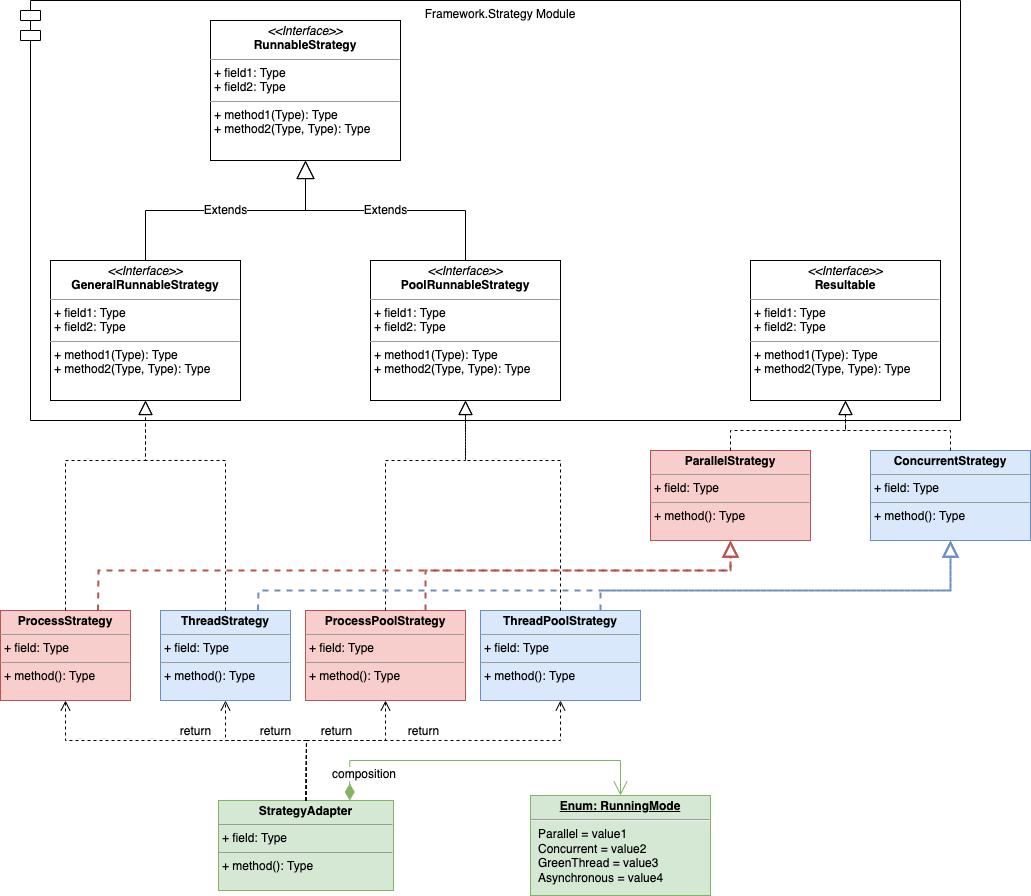

The diagram above was exported from draw.io. Its source (the exported page's mxGraphModel, read from the mxfile embedded in the PNG):
<mxGraphModel dx="1186" dy="706" grid="1" gridSize="10" guides="1" tooltips="1" connect="1" arrows="1" fold="1" page="1" pageScale="1" pageWidth="850" pageHeight="1100" math="0" shadow="0">
  <root>
    <mxCell id="_NA2mf5uBfRreIyTQOW5-0" />
    <mxCell id="_NA2mf5uBfRreIyTQOW5-1" parent="_NA2mf5uBfRreIyTQOW5-0" />
    <mxCell id="iIjKFgOvbaumi3MmpSfi-0" value="Framework.Strategy Module" style="shape=module;align=left;spacingLeft=20;align=center;verticalAlign=top;fontSize=12;" vertex="1" parent="_NA2mf5uBfRreIyTQOW5-1">
      <mxGeometry x="140" y="130" width="940" height="420" as="geometry" />
    </mxCell>
    <mxCell id="OlRL82hejOOjti6Bg-P6-0" value="&lt;p style=&quot;margin: 0px ; margin-top: 4px ; text-align: center&quot;&gt;&lt;i&gt;&amp;lt;&amp;lt;Interface&amp;gt;&amp;gt;&lt;/i&gt;&lt;br&gt;&lt;b&gt;RunnableStrategy&lt;/b&gt;&lt;/p&gt;&lt;hr size=&quot;1&quot;&gt;&lt;p style=&quot;margin: 0px ; margin-left: 4px&quot;&gt;+ field1: Type&lt;br&gt;+ field2: Type&lt;/p&gt;&lt;hr size=&quot;1&quot;&gt;&lt;p style=&quot;margin: 0px ; margin-left: 4px&quot;&gt;+ method1(Type): Type&lt;br&gt;+ method2(Type, Type): Type&lt;/p&gt;" style="verticalAlign=top;align=left;overflow=fill;fontSize=12;fontFamily=Helvetica;html=1;" vertex="1" parent="_NA2mf5uBfRreIyTQOW5-1">
      <mxGeometry x="330" y="150" width="190" height="140" as="geometry" />
    </mxCell>
    <mxCell id="OlRL82hejOOjti6Bg-P6-1" value="&lt;p style=&quot;margin: 0px ; margin-top: 4px ; text-align: center&quot;&gt;&lt;i&gt;&amp;lt;&amp;lt;Interface&amp;gt;&amp;gt;&lt;/i&gt;&lt;br&gt;&lt;b&gt;GeneralRunnableStrategy&lt;/b&gt;&lt;br&gt;&lt;/p&gt;&lt;hr size=&quot;1&quot;&gt;&lt;p style=&quot;margin: 0px ; margin-left: 4px&quot;&gt;+ field1: Type&lt;br&gt;+ field2: Type&lt;/p&gt;&lt;hr size=&quot;1&quot;&gt;&lt;p style=&quot;margin: 0px ; margin-left: 4px&quot;&gt;+ method1(Type): Type&lt;br&gt;+ method2(Type, Type): Type&lt;/p&gt;" style="verticalAlign=top;align=left;overflow=fill;fontSize=12;fontFamily=Helvetica;html=1;" vertex="1" parent="_NA2mf5uBfRreIyTQOW5-1">
      <mxGeometry x="170" y="390" width="190" height="140" as="geometry" />
    </mxCell>
    <mxCell id="OlRL82hejOOjti6Bg-P6-2" value="&lt;p style=&quot;margin: 0px ; margin-top: 4px ; text-align: center&quot;&gt;&lt;i&gt;&amp;lt;&amp;lt;Interface&amp;gt;&amp;gt;&lt;/i&gt;&lt;br&gt;&lt;b&gt;PoolRunnableStrategy&lt;/b&gt;&lt;br&gt;&lt;/p&gt;&lt;hr size=&quot;1&quot;&gt;&lt;p style=&quot;margin: 0px ; margin-left: 4px&quot;&gt;+ field1: Type&lt;br&gt;+ field2: Type&lt;/p&gt;&lt;hr size=&quot;1&quot;&gt;&lt;p style=&quot;margin: 0px ; margin-left: 4px&quot;&gt;+ method1(Type): Type&lt;br&gt;+ method2(Type, Type): Type&lt;/p&gt;" style="verticalAlign=top;align=left;overflow=fill;fontSize=12;fontFamily=Helvetica;html=1;" vertex="1" parent="_NA2mf5uBfRreIyTQOW5-1">
      <mxGeometry x="490" y="390" width="190" height="140" as="geometry" />
    </mxCell>
    <mxCell id="lYiZdZPHWxd9HZ6MjZ07-0" value="&lt;p style=&quot;margin: 0px ; margin-top: 4px ; text-align: center ; text-decoration: underline&quot;&gt;&lt;b&gt;Enum: RunningMode&lt;/b&gt;&lt;/p&gt;&lt;hr&gt;&lt;p style=&quot;margin: 0px ; margin-left: 8px&quot;&gt;Parallel = value1&lt;br&gt;Concurrent = value2&lt;br&gt;GreenThread = value3&lt;br&gt;&lt;/p&gt;&lt;p style=&quot;margin: 0px ; margin-left: 8px&quot;&gt;Asynchronous = value4&lt;br&gt;&lt;/p&gt;" style="verticalAlign=top;align=left;overflow=fill;fontSize=12;fontFamily=Helvetica;html=1;fillColor=#d5e8d4;strokeColor=#82b366;" vertex="1" parent="_NA2mf5uBfRreIyTQOW5-1">
      <mxGeometry x="650" y="925" width="180" height="100" as="geometry" />
    </mxCell>
    <mxCell id="8sUjlyO-bzkuJ9_6YrzA-3" value="&lt;p style=&quot;margin: 0px ; margin-top: 4px ; text-align: center&quot;&gt;&lt;b&gt;ProcessStrategy&lt;/b&gt;&lt;/p&gt;&lt;hr size=&quot;1&quot;&gt;&lt;p style=&quot;margin: 0px ; margin-left: 4px&quot;&gt;+ field: Type&lt;/p&gt;&lt;hr size=&quot;1&quot;&gt;&lt;p style=&quot;margin: 0px ; margin-left: 4px&quot;&gt;+ method(): Type&lt;/p&gt;" style="verticalAlign=top;align=left;overflow=fill;fontSize=12;fontFamily=Helvetica;html=1;fillColor=#f8cecc;strokeColor=#b85450;" vertex="1" parent="_NA2mf5uBfRreIyTQOW5-1">
      <mxGeometry x="120" y="740" width="130" height="90" as="geometry" />
    </mxCell>
    <mxCell id="8sUjlyO-bzkuJ9_6YrzA-4" value="&lt;p style=&quot;margin: 0px ; margin-top: 4px ; text-align: center&quot;&gt;&lt;b&gt;ProcessPoolStrategy&lt;/b&gt;&lt;/p&gt;&lt;hr size=&quot;1&quot;&gt;&lt;p style=&quot;margin: 0px ; margin-left: 4px&quot;&gt;+ field: Type&lt;/p&gt;&lt;hr size=&quot;1&quot;&gt;&lt;p style=&quot;margin: 0px ; margin-left: 4px&quot;&gt;+ method(): Type&lt;/p&gt;" style="verticalAlign=top;align=left;overflow=fill;fontSize=12;fontFamily=Helvetica;html=1;fillColor=#f8cecc;strokeColor=#b85450;" vertex="1" parent="_NA2mf5uBfRreIyTQOW5-1">
      <mxGeometry x="425" y="740" width="160" height="90" as="geometry" />
    </mxCell>
    <mxCell id="8sUjlyO-bzkuJ9_6YrzA-6" value="&lt;p style=&quot;margin: 0px ; margin-top: 4px ; text-align: center&quot;&gt;&lt;i&gt;&amp;lt;&amp;lt;Interface&amp;gt;&amp;gt;&lt;/i&gt;&lt;br&gt;&lt;b&gt;Resultable&lt;/b&gt;&lt;br&gt;&lt;/p&gt;&lt;hr size=&quot;1&quot;&gt;&lt;p style=&quot;margin: 0px ; margin-left: 4px&quot;&gt;+ field1: Type&lt;br&gt;+ field2: Type&lt;/p&gt;&lt;hr size=&quot;1&quot;&gt;&lt;p style=&quot;margin: 0px ; margin-left: 4px&quot;&gt;+ method1(Type): Type&lt;br&gt;+ method2(Type, Type): Type&lt;/p&gt;" style="verticalAlign=top;align=left;overflow=fill;fontSize=12;fontFamily=Helvetica;html=1;" vertex="1" parent="_NA2mf5uBfRreIyTQOW5-1">
      <mxGeometry x="870" y="390" width="190" height="140" as="geometry" />
    </mxCell>
    <mxCell id="8sUjlyO-bzkuJ9_6YrzA-7" value="&lt;p style=&quot;margin: 0px ; margin-top: 4px ; text-align: center&quot;&gt;&lt;b&gt;ParallelStrategy&lt;/b&gt;&lt;/p&gt;&lt;hr size=&quot;1&quot;&gt;&lt;p style=&quot;margin: 0px ; margin-left: 4px&quot;&gt;+ field: Type&lt;/p&gt;&lt;hr size=&quot;1&quot;&gt;&lt;p style=&quot;margin: 0px ; margin-left: 4px&quot;&gt;+ method(): Type&lt;/p&gt;" style="verticalAlign=top;align=left;overflow=fill;fontSize=12;fontFamily=Helvetica;html=1;fillColor=#f8cecc;strokeColor=#b85450;" vertex="1" parent="_NA2mf5uBfRreIyTQOW5-1">
      <mxGeometry x="770" y="580" width="160" height="90" as="geometry" />
    </mxCell>
    <mxCell id="8sUjlyO-bzkuJ9_6YrzA-10" value="Extends" style="endArrow=block;endSize=16;endFill=0;html=1;rounded=0;fontSize=12;entryX=0.5;entryY=1;entryDx=0;entryDy=0;exitX=0.5;exitY=0;exitDx=0;exitDy=0;" edge="1" parent="_NA2mf5uBfRreIyTQOW5-1" source="OlRL82hejOOjti6Bg-P6-1" target="OlRL82hejOOjti6Bg-P6-0">
      <mxGeometry width="160" relative="1" as="geometry">
        <mxPoint x="480" y="440" as="sourcePoint" />
        <mxPoint x="640" y="440" as="targetPoint" />
        <Array as="points">
          <mxPoint x="265" y="340" />
          <mxPoint x="425" y="340" />
        </Array>
      </mxGeometry>
    </mxCell>
    <mxCell id="8sUjlyO-bzkuJ9_6YrzA-11" value="Extends" style="endArrow=block;endSize=16;endFill=0;html=1;rounded=0;fontSize=12;entryX=0.5;entryY=1;entryDx=0;entryDy=0;exitX=0.5;exitY=0;exitDx=0;exitDy=0;" edge="1" parent="_NA2mf5uBfRreIyTQOW5-1" source="OlRL82hejOOjti6Bg-P6-2" target="OlRL82hejOOjti6Bg-P6-0">
      <mxGeometry width="160" relative="1" as="geometry">
        <mxPoint x="275" y="400" as="sourcePoint" />
        <mxPoint x="435" y="300" as="targetPoint" />
        <Array as="points">
          <mxPoint x="585" y="340" />
          <mxPoint x="425" y="340" />
        </Array>
      </mxGeometry>
    </mxCell>
    <mxCell id="8sUjlyO-bzkuJ9_6YrzA-12" value="" style="endArrow=block;dashed=1;endFill=0;endSize=12;html=1;rounded=0;fontSize=12;entryX=0.5;entryY=1;entryDx=0;entryDy=0;exitX=0.5;exitY=0;exitDx=0;exitDy=0;" edge="1" parent="_NA2mf5uBfRreIyTQOW5-1" source="8sUjlyO-bzkuJ9_6YrzA-3" target="OlRL82hejOOjti6Bg-P6-1">
      <mxGeometry width="160" relative="1" as="geometry">
        <mxPoint x="265" y="600" as="sourcePoint" />
        <mxPoint x="640" y="540" as="targetPoint" />
        <Array as="points">
          <mxPoint x="185" y="590" />
          <mxPoint x="265" y="590" />
        </Array>
      </mxGeometry>
    </mxCell>
    <mxCell id="8sUjlyO-bzkuJ9_6YrzA-13" value="" style="endArrow=block;dashed=1;endFill=0;endSize=12;html=1;rounded=0;fontSize=12;entryX=0.5;entryY=1;entryDx=0;entryDy=0;exitX=0.5;exitY=0;exitDx=0;exitDy=0;" edge="1" parent="_NA2mf5uBfRreIyTQOW5-1" source="8sUjlyO-bzkuJ9_6YrzA-4" target="OlRL82hejOOjti6Bg-P6-2">
      <mxGeometry width="160" relative="1" as="geometry">
        <mxPoint x="585" y="600" as="sourcePoint" />
        <mxPoint x="275" y="540" as="targetPoint" />
        <Array as="points">
          <mxPoint x="505" y="590" />
          <mxPoint x="585" y="590" />
        </Array>
      </mxGeometry>
    </mxCell>
    <mxCell id="8sUjlyO-bzkuJ9_6YrzA-14" value="" style="endArrow=block;dashed=1;endFill=0;endSize=12;html=1;rounded=0;fontSize=12;entryX=0.5;entryY=1;entryDx=0;entryDy=0;exitX=0.5;exitY=0;exitDx=0;exitDy=0;" edge="1" parent="_NA2mf5uBfRreIyTQOW5-1" source="8sUjlyO-bzkuJ9_6YrzA-7" target="8sUjlyO-bzkuJ9_6YrzA-6">
      <mxGeometry width="160" relative="1" as="geometry">
        <mxPoint x="895" y="590" as="sourcePoint" />
        <mxPoint x="595" y="540" as="targetPoint" />
        <Array as="points">
          <mxPoint x="850" y="560" />
          <mxPoint x="965" y="560" />
        </Array>
      </mxGeometry>
    </mxCell>
    <mxCell id="8sUjlyO-bzkuJ9_6YrzA-15" value="&lt;p style=&quot;margin: 0px ; margin-top: 4px ; text-align: center&quot;&gt;&lt;b&gt;ThreadStrategy&lt;/b&gt;&lt;/p&gt;&lt;hr size=&quot;1&quot;&gt;&lt;p style=&quot;margin: 0px ; margin-left: 4px&quot;&gt;+ field: Type&lt;/p&gt;&lt;hr size=&quot;1&quot;&gt;&lt;p style=&quot;margin: 0px ; margin-left: 4px&quot;&gt;+ method(): Type&lt;/p&gt;" style="verticalAlign=top;align=left;overflow=fill;fontSize=12;fontFamily=Helvetica;html=1;fillColor=#dae8fc;strokeColor=#6c8ebf;" vertex="1" parent="_NA2mf5uBfRreIyTQOW5-1">
      <mxGeometry x="280" y="740" width="130" height="90" as="geometry" />
    </mxCell>
    <mxCell id="8sUjlyO-bzkuJ9_6YrzA-16" value="&lt;p style=&quot;margin: 0px ; margin-top: 4px ; text-align: center&quot;&gt;&lt;b&gt;ThreadPoolStrategy&lt;/b&gt;&lt;/p&gt;&lt;hr size=&quot;1&quot;&gt;&lt;p style=&quot;margin: 0px ; margin-left: 4px&quot;&gt;+ field: Type&lt;/p&gt;&lt;hr size=&quot;1&quot;&gt;&lt;p style=&quot;margin: 0px ; margin-left: 4px&quot;&gt;+ method(): Type&lt;/p&gt;" style="verticalAlign=top;align=left;overflow=fill;fontSize=12;fontFamily=Helvetica;html=1;fillColor=#dae8fc;strokeColor=#6c8ebf;" vertex="1" parent="_NA2mf5uBfRreIyTQOW5-1">
      <mxGeometry x="600" y="740" width="160" height="90" as="geometry" />
    </mxCell>
    <mxCell id="8sUjlyO-bzkuJ9_6YrzA-18" value="" style="endArrow=block;dashed=1;endFill=0;endSize=12;html=1;rounded=0;fontSize=12;entryX=0.5;entryY=1;entryDx=0;entryDy=0;exitX=0.5;exitY=0;exitDx=0;exitDy=0;" edge="1" parent="_NA2mf5uBfRreIyTQOW5-1" source="8sUjlyO-bzkuJ9_6YrzA-15" target="OlRL82hejOOjti6Bg-P6-1">
      <mxGeometry width="160" relative="1" as="geometry">
        <mxPoint x="195" y="660" as="sourcePoint" />
        <mxPoint x="275" y="540" as="targetPoint" />
        <Array as="points">
          <mxPoint x="345" y="590" />
          <mxPoint x="265" y="590" />
        </Array>
      </mxGeometry>
    </mxCell>
    <mxCell id="8sUjlyO-bzkuJ9_6YrzA-19" value="" style="endArrow=block;dashed=1;endFill=0;endSize=12;html=1;rounded=0;fontSize=12;entryX=0.5;entryY=1;entryDx=0;entryDy=0;exitX=0.5;exitY=0;exitDx=0;exitDy=0;" edge="1" parent="_NA2mf5uBfRreIyTQOW5-1" source="8sUjlyO-bzkuJ9_6YrzA-16" target="OlRL82hejOOjti6Bg-P6-2">
      <mxGeometry width="160" relative="1" as="geometry">
        <mxPoint x="515" y="660" as="sourcePoint" />
        <mxPoint x="595" y="540" as="targetPoint" />
        <Array as="points">
          <mxPoint x="680" y="590" />
          <mxPoint x="585" y="590" />
        </Array>
      </mxGeometry>
    </mxCell>
    <mxCell id="8sUjlyO-bzkuJ9_6YrzA-20" value="" style="endArrow=block;dashed=1;endFill=0;endSize=12;html=1;rounded=0;fontSize=12;entryX=0.5;entryY=1;entryDx=0;entryDy=0;exitX=0.75;exitY=0;exitDx=0;exitDy=0;fillColor=#f8cecc;strokeColor=#b85450;strokeWidth=2;" edge="1" parent="_NA2mf5uBfRreIyTQOW5-1" source="8sUjlyO-bzkuJ9_6YrzA-3" target="8sUjlyO-bzkuJ9_6YrzA-7">
      <mxGeometry width="160" relative="1" as="geometry">
        <mxPoint x="430" y="620" as="sourcePoint" />
        <mxPoint x="590" y="620" as="targetPoint" />
        <Array as="points">
          <mxPoint x="218" y="700" />
          <mxPoint x="850" y="700" />
        </Array>
      </mxGeometry>
    </mxCell>
    <mxCell id="8sUjlyO-bzkuJ9_6YrzA-21" value="" style="endArrow=block;dashed=1;endFill=0;endSize=12;html=1;rounded=0;fontSize=12;entryX=0.5;entryY=1;entryDx=0;entryDy=0;exitX=0.75;exitY=0;exitDx=0;exitDy=0;fillColor=#dae8fc;strokeColor=#6c8ebf;strokeWidth=2;" edge="1" parent="_NA2mf5uBfRreIyTQOW5-1" source="8sUjlyO-bzkuJ9_6YrzA-15" target="8sUjlyO-bzkuJ9_6YrzA-24">
      <mxGeometry width="160" relative="1" as="geometry">
        <mxPoint x="227.5" y="750" as="sourcePoint" />
        <mxPoint x="905" y="680" as="targetPoint" />
        <Array as="points">
          <mxPoint x="378" y="720" />
          <mxPoint x="1070" y="720" />
        </Array>
      </mxGeometry>
    </mxCell>
    <mxCell id="8sUjlyO-bzkuJ9_6YrzA-22" value="" style="endArrow=block;dashed=1;endFill=0;endSize=12;html=1;rounded=0;fontSize=12;entryX=0.5;entryY=1;entryDx=0;entryDy=0;exitX=0.75;exitY=0;exitDx=0;exitDy=0;fillColor=#f8cecc;strokeColor=#b85450;strokeWidth=2;" edge="1" parent="_NA2mf5uBfRreIyTQOW5-1" source="8sUjlyO-bzkuJ9_6YrzA-4" target="8sUjlyO-bzkuJ9_6YrzA-7">
      <mxGeometry width="160" relative="1" as="geometry">
        <mxPoint x="387.5" y="750" as="sourcePoint" />
        <mxPoint x="905" y="680" as="targetPoint" />
        <Array as="points">
          <mxPoint x="545" y="700" />
          <mxPoint x="850" y="700" />
        </Array>
      </mxGeometry>
    </mxCell>
    <mxCell id="8sUjlyO-bzkuJ9_6YrzA-23" value="" style="endArrow=block;dashed=1;endFill=0;endSize=12;html=1;rounded=0;fontSize=12;entryX=0.5;entryY=1;entryDx=0;entryDy=0;exitX=0.75;exitY=0;exitDx=0;exitDy=0;fillColor=#dae8fc;strokeColor=#6c8ebf;strokeWidth=2;" edge="1" parent="_NA2mf5uBfRreIyTQOW5-1" source="8sUjlyO-bzkuJ9_6YrzA-16" target="8sUjlyO-bzkuJ9_6YrzA-24">
      <mxGeometry width="160" relative="1" as="geometry">
        <mxPoint x="555" y="750" as="sourcePoint" />
        <mxPoint x="905" y="680" as="targetPoint" />
        <Array as="points">
          <mxPoint x="720" y="720" />
          <mxPoint x="1070" y="720" />
        </Array>
      </mxGeometry>
    </mxCell>
    <mxCell id="8sUjlyO-bzkuJ9_6YrzA-24" value="&lt;p style=&quot;margin: 0px ; margin-top: 4px ; text-align: center&quot;&gt;&lt;b&gt;ConcurrentStrategy&lt;/b&gt;&lt;/p&gt;&lt;hr size=&quot;1&quot;&gt;&lt;p style=&quot;margin: 0px ; margin-left: 4px&quot;&gt;+ field: Type&lt;/p&gt;&lt;hr size=&quot;1&quot;&gt;&lt;p style=&quot;margin: 0px ; margin-left: 4px&quot;&gt;+ method(): Type&lt;/p&gt;" style="verticalAlign=top;align=left;overflow=fill;fontSize=12;fontFamily=Helvetica;html=1;fillColor=#dae8fc;strokeColor=#6c8ebf;" vertex="1" parent="_NA2mf5uBfRreIyTQOW5-1">
      <mxGeometry x="990" y="580" width="160" height="90" as="geometry" />
    </mxCell>
    <mxCell id="8sUjlyO-bzkuJ9_6YrzA-25" value="" style="endArrow=block;dashed=1;endFill=0;endSize=12;html=1;rounded=0;fontSize=12;exitX=0.5;exitY=0;exitDx=0;exitDy=0;entryX=0.5;entryY=1;entryDx=0;entryDy=0;" edge="1" parent="_NA2mf5uBfRreIyTQOW5-1" source="8sUjlyO-bzkuJ9_6YrzA-24" target="8sUjlyO-bzkuJ9_6YrzA-6">
      <mxGeometry width="160" relative="1" as="geometry">
        <mxPoint x="860" y="590" as="sourcePoint" />
        <mxPoint x="960" y="530" as="targetPoint" />
        <Array as="points">
          <mxPoint x="1070" y="560" />
          <mxPoint x="965" y="560" />
        </Array>
      </mxGeometry>
    </mxCell>
    <mxCell id="BpCQXJWqzWB0E8E63Gc8-0" value="&lt;p style=&quot;margin: 0px ; margin-top: 4px ; text-align: center&quot;&gt;&lt;b&gt;StrategyAdapter&lt;/b&gt;&lt;/p&gt;&lt;hr size=&quot;1&quot;&gt;&lt;p style=&quot;margin: 0px ; margin-left: 4px&quot;&gt;+ field: Type&lt;/p&gt;&lt;hr size=&quot;1&quot;&gt;&lt;p style=&quot;margin: 0px ; margin-left: 4px&quot;&gt;+ method(): Type&lt;/p&gt;" style="verticalAlign=top;align=left;overflow=fill;fontSize=12;fontFamily=Helvetica;html=1;fillColor=#d5e8d4;strokeColor=#82b366;" vertex="1" parent="_NA2mf5uBfRreIyTQOW5-1">
      <mxGeometry x="338" y="930" width="175" height="90" as="geometry" />
    </mxCell>
    <mxCell id="BpCQXJWqzWB0E8E63Gc8-1" value="return" style="html=1;verticalAlign=bottom;endArrow=open;dashed=1;endSize=8;rounded=0;fontSize=12;strokeWidth=1;entryX=0.5;entryY=1;entryDx=0;entryDy=0;exitX=0.5;exitY=0;exitDx=0;exitDy=0;" edge="1" parent="_NA2mf5uBfRreIyTQOW5-1" source="BpCQXJWqzWB0E8E63Gc8-0" target="8sUjlyO-bzkuJ9_6YrzA-3">
      <mxGeometry relative="1" as="geometry">
        <mxPoint x="540" y="830" as="sourcePoint" />
        <mxPoint x="460" y="830" as="targetPoint" />
        <Array as="points">
          <mxPoint x="426" y="870" />
          <mxPoint x="185" y="870" />
        </Array>
      </mxGeometry>
    </mxCell>
    <mxCell id="BpCQXJWqzWB0E8E63Gc8-2" value="return" style="html=1;verticalAlign=bottom;endArrow=open;dashed=1;endSize=8;rounded=0;fontSize=12;strokeWidth=1;entryX=0.5;entryY=1;entryDx=0;entryDy=0;exitX=0.5;exitY=0;exitDx=0;exitDy=0;" edge="1" parent="_NA2mf5uBfRreIyTQOW5-1" source="BpCQXJWqzWB0E8E63Gc8-0" target="8sUjlyO-bzkuJ9_6YrzA-15">
      <mxGeometry relative="1" as="geometry">
        <mxPoint x="435.5" y="940" as="sourcePoint" />
        <mxPoint x="195" y="840" as="targetPoint" />
        <Array as="points">
          <mxPoint x="426" y="870" />
          <mxPoint x="345" y="870" />
        </Array>
      </mxGeometry>
    </mxCell>
    <mxCell id="BpCQXJWqzWB0E8E63Gc8-3" value="return" style="html=1;verticalAlign=bottom;endArrow=open;dashed=1;endSize=8;rounded=0;fontSize=12;strokeWidth=1;entryX=0.5;entryY=1;entryDx=0;entryDy=0;exitX=0.5;exitY=0;exitDx=0;exitDy=0;" edge="1" parent="_NA2mf5uBfRreIyTQOW5-1" source="BpCQXJWqzWB0E8E63Gc8-0" target="8sUjlyO-bzkuJ9_6YrzA-4">
      <mxGeometry relative="1" as="geometry">
        <mxPoint x="435.5" y="940" as="sourcePoint" />
        <mxPoint x="355" y="840" as="targetPoint" />
        <Array as="points">
          <mxPoint x="426" y="870" />
          <mxPoint x="505" y="870" />
        </Array>
      </mxGeometry>
    </mxCell>
    <mxCell id="BpCQXJWqzWB0E8E63Gc8-4" value="return" style="html=1;verticalAlign=bottom;endArrow=open;dashed=1;endSize=8;rounded=0;fontSize=12;strokeWidth=1;entryX=0.5;entryY=1;entryDx=0;entryDy=0;exitX=0.5;exitY=0;exitDx=0;exitDy=0;" edge="1" parent="_NA2mf5uBfRreIyTQOW5-1" source="BpCQXJWqzWB0E8E63Gc8-0" target="8sUjlyO-bzkuJ9_6YrzA-16">
      <mxGeometry relative="1" as="geometry">
        <mxPoint x="435.5" y="940" as="sourcePoint" />
        <mxPoint x="515" y="840" as="targetPoint" />
        <Array as="points">
          <mxPoint x="426" y="870" />
          <mxPoint x="680" y="870" />
        </Array>
      </mxGeometry>
    </mxCell>
    <mxCell id="pApIq1aHCo29e2M3LWd3-0" value="composition" style="endArrow=open;html=1;endSize=12;startArrow=diamondThin;startSize=14;startFill=1;edgeStyle=orthogonalEdgeStyle;align=left;verticalAlign=bottom;rounded=0;fontSize=12;strokeWidth=1;exitX=0.75;exitY=0;exitDx=0;exitDy=0;entryX=0.5;entryY=0;entryDx=0;entryDy=0;fillColor=#d5e8d4;strokeColor=#82b366;" edge="1" parent="_NA2mf5uBfRreIyTQOW5-1" source="BpCQXJWqzWB0E8E63Gc8-0" target="lYiZdZPHWxd9HZ6MjZ07-0">
      <mxGeometry x="-0.9039" y="19" relative="1" as="geometry">
        <mxPoint x="420" y="950" as="sourcePoint" />
        <mxPoint x="580" y="950" as="targetPoint" />
        <Array as="points">
          <mxPoint x="469" y="890" />
          <mxPoint x="740" y="890" />
        </Array>
        <mxPoint as="offset" />
      </mxGeometry>
    </mxCell>
  </root>
</mxGraphModel>